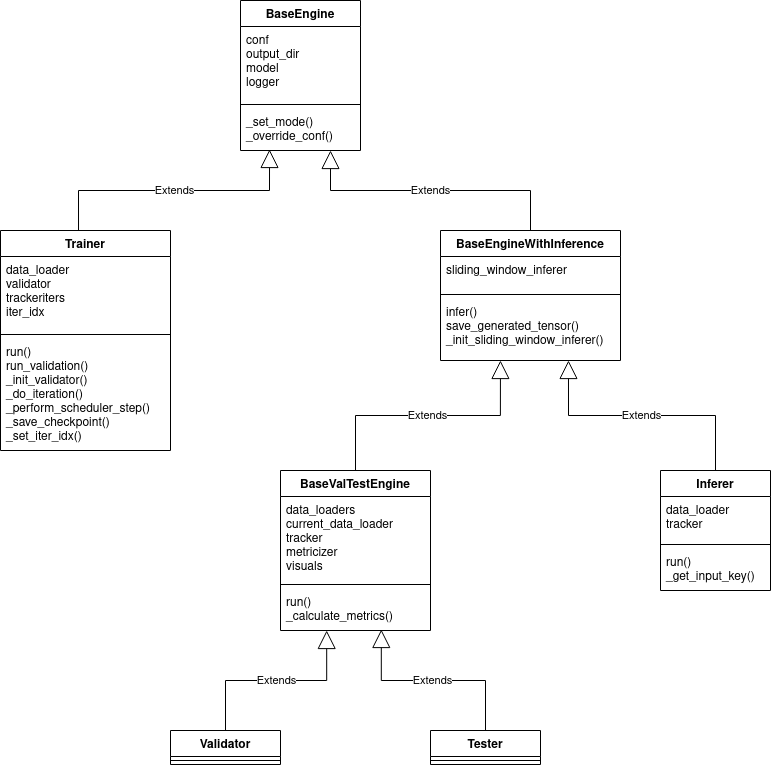

The diagram above was exported from draw.io. Its source (the exported page's mxGraphModel, read from the mxfile embedded in the PNG):
<mxGraphModel dx="1350" dy="820" grid="1" gridSize="10" guides="1" tooltips="1" connect="1" arrows="1" fold="1" page="1" pageScale="1" pageWidth="850" pageHeight="1100" math="0" shadow="0">
  <root>
    <mxCell id="0" />
    <mxCell id="1" parent="0" />
    <mxCell id="uwgeqCCn6aoUfT0zi7fB-3" value="BaseEngine" style="swimlane;fontStyle=1;align=center;verticalAlign=top;childLayout=stackLayout;horizontal=1;startSize=26;horizontalStack=0;resizeParent=1;resizeParentMax=0;resizeLast=0;collapsible=1;marginBottom=0;" vertex="1" parent="1">
      <mxGeometry x="340" y="130" width="120" height="150" as="geometry">
        <mxRectangle x="340" y="130" width="100" height="26" as="alternateBounds" />
      </mxGeometry>
    </mxCell>
    <mxCell id="uwgeqCCn6aoUfT0zi7fB-4" value="conf&#10;output_dir&#10;model&#10;logger&#10;&#10;" style="text;strokeColor=none;fillColor=none;align=left;verticalAlign=top;spacingLeft=4;spacingRight=4;overflow=hidden;rotatable=0;points=[[0,0.5],[1,0.5]];portConstraint=eastwest;" vertex="1" parent="uwgeqCCn6aoUfT0zi7fB-3">
      <mxGeometry y="26" width="120" height="74" as="geometry" />
    </mxCell>
    <mxCell id="uwgeqCCn6aoUfT0zi7fB-5" value="" style="line;strokeWidth=1;fillColor=none;align=left;verticalAlign=middle;spacingTop=-1;spacingLeft=3;spacingRight=3;rotatable=0;labelPosition=right;points=[];portConstraint=eastwest;" vertex="1" parent="uwgeqCCn6aoUfT0zi7fB-3">
      <mxGeometry y="100" width="120" height="8" as="geometry" />
    </mxCell>
    <mxCell id="uwgeqCCn6aoUfT0zi7fB-6" value="_set_mode()&#10;_override_conf()" style="text;strokeColor=none;fillColor=none;align=left;verticalAlign=top;spacingLeft=4;spacingRight=4;overflow=hidden;rotatable=0;points=[[0,0.5],[1,0.5]];portConstraint=eastwest;" vertex="1" parent="uwgeqCCn6aoUfT0zi7fB-3">
      <mxGeometry y="108" width="120" height="42" as="geometry" />
    </mxCell>
    <mxCell id="uwgeqCCn6aoUfT0zi7fB-7" value="BaseEngineWithInference" style="swimlane;fontStyle=1;align=center;verticalAlign=top;childLayout=stackLayout;horizontal=1;startSize=26;horizontalStack=0;resizeParent=1;resizeParentMax=0;resizeLast=0;collapsible=1;marginBottom=0;" vertex="1" parent="1">
      <mxGeometry x="540" y="360" width="180" height="130" as="geometry">
        <mxRectangle x="540" y="360" width="180" height="26" as="alternateBounds" />
      </mxGeometry>
    </mxCell>
    <mxCell id="uwgeqCCn6aoUfT0zi7fB-8" value="sliding_window_inferer" style="text;strokeColor=none;fillColor=none;align=left;verticalAlign=top;spacingLeft=4;spacingRight=4;overflow=hidden;rotatable=0;points=[[0,0.5],[1,0.5]];portConstraint=eastwest;" vertex="1" parent="uwgeqCCn6aoUfT0zi7fB-7">
      <mxGeometry y="26" width="180" height="34" as="geometry" />
    </mxCell>
    <mxCell id="uwgeqCCn6aoUfT0zi7fB-9" value="" style="line;strokeWidth=1;fillColor=none;align=left;verticalAlign=middle;spacingTop=-1;spacingLeft=3;spacingRight=3;rotatable=0;labelPosition=right;points=[];portConstraint=eastwest;" vertex="1" parent="uwgeqCCn6aoUfT0zi7fB-7">
      <mxGeometry y="60" width="180" height="8" as="geometry" />
    </mxCell>
    <mxCell id="uwgeqCCn6aoUfT0zi7fB-10" value="infer()&#10;save_generated_tensor()&#10;_init_sliding_window_inferer()" style="text;strokeColor=none;fillColor=none;align=left;verticalAlign=top;spacingLeft=4;spacingRight=4;overflow=hidden;rotatable=0;points=[[0,0.5],[1,0.5]];portConstraint=eastwest;" vertex="1" parent="uwgeqCCn6aoUfT0zi7fB-7">
      <mxGeometry y="68" width="180" height="62" as="geometry" />
    </mxCell>
    <mxCell id="uwgeqCCn6aoUfT0zi7fB-12" value="Extends" style="endArrow=block;endSize=16;endFill=0;html=1;entryX=0.75;entryY=1;entryDx=0;entryDy=0;exitX=0.5;exitY=0;exitDx=0;exitDy=0;edgeStyle=orthogonalEdgeStyle;rounded=0;" edge="1" parent="1" source="uwgeqCCn6aoUfT0zi7fB-7" target="uwgeqCCn6aoUfT0zi7fB-3">
      <mxGeometry width="160" relative="1" as="geometry">
        <mxPoint x="260" y="400" as="sourcePoint" />
        <mxPoint x="420" y="400" as="targetPoint" />
      </mxGeometry>
    </mxCell>
    <mxCell id="uwgeqCCn6aoUfT0zi7fB-13" value="Trainer" style="swimlane;fontStyle=1;align=center;verticalAlign=top;childLayout=stackLayout;horizontal=1;startSize=26;horizontalStack=0;resizeParent=1;resizeParentMax=0;resizeLast=0;collapsible=1;marginBottom=0;" vertex="1" parent="1">
      <mxGeometry x="100" y="360" width="170" height="220" as="geometry">
        <mxRectangle x="340" y="130" width="100" height="26" as="alternateBounds" />
      </mxGeometry>
    </mxCell>
    <mxCell id="uwgeqCCn6aoUfT0zi7fB-14" value="data_loader&#10;validator&#10;trackeriters&#10;iter_idx&#10;&#10;&#10;&#10;" style="text;strokeColor=none;fillColor=none;align=left;verticalAlign=top;spacingLeft=4;spacingRight=4;overflow=hidden;rotatable=0;points=[[0,0.5],[1,0.5]];portConstraint=eastwest;" vertex="1" parent="uwgeqCCn6aoUfT0zi7fB-13">
      <mxGeometry y="26" width="170" height="74" as="geometry" />
    </mxCell>
    <mxCell id="uwgeqCCn6aoUfT0zi7fB-15" value="" style="line;strokeWidth=1;fillColor=none;align=left;verticalAlign=middle;spacingTop=-1;spacingLeft=3;spacingRight=3;rotatable=0;labelPosition=right;points=[];portConstraint=eastwest;" vertex="1" parent="uwgeqCCn6aoUfT0zi7fB-13">
      <mxGeometry y="100" width="170" height="8" as="geometry" />
    </mxCell>
    <mxCell id="uwgeqCCn6aoUfT0zi7fB-16" value="run()&#10;run_validation()&#10;_init_validator()&#10;_do_iteration()&#10;_perform_scheduler_step()&#10;_save_checkpoint()&#10;_set_iter_idx()" style="text;strokeColor=none;fillColor=none;align=left;verticalAlign=top;spacingLeft=4;spacingRight=4;overflow=hidden;rotatable=0;points=[[0,0.5],[1,0.5]];portConstraint=eastwest;" vertex="1" parent="uwgeqCCn6aoUfT0zi7fB-13">
      <mxGeometry y="108" width="170" height="112" as="geometry" />
    </mxCell>
    <mxCell id="uwgeqCCn6aoUfT0zi7fB-17" value="Extends" style="endArrow=block;endSize=16;endFill=0;html=1;entryX=0.242;entryY=0.976;entryDx=0;entryDy=0;exitX=0.459;exitY=0;exitDx=0;exitDy=0;edgeStyle=orthogonalEdgeStyle;rounded=0;entryPerimeter=0;exitPerimeter=0;" edge="1" parent="1" source="uwgeqCCn6aoUfT0zi7fB-13" target="uwgeqCCn6aoUfT0zi7fB-6">
      <mxGeometry width="160" relative="1" as="geometry">
        <mxPoint x="575" y="370" as="sourcePoint" />
        <mxPoint x="360" y="290" as="targetPoint" />
      </mxGeometry>
    </mxCell>
    <mxCell id="uwgeqCCn6aoUfT0zi7fB-18" value="BaseValTestEngine" style="swimlane;fontStyle=1;align=center;verticalAlign=top;childLayout=stackLayout;horizontal=1;startSize=26;horizontalStack=0;resizeParent=1;resizeParentMax=0;resizeLast=0;collapsible=1;marginBottom=0;" vertex="1" parent="1">
      <mxGeometry x="380" y="600" width="150" height="160" as="geometry">
        <mxRectangle x="540" y="360" width="180" height="26" as="alternateBounds" />
      </mxGeometry>
    </mxCell>
    <mxCell id="uwgeqCCn6aoUfT0zi7fB-19" value="data_loaders&#10;current_data_loader&#10;tracker&#10;metricizer&#10;visuals&#10;" style="text;strokeColor=none;fillColor=none;align=left;verticalAlign=top;spacingLeft=4;spacingRight=4;overflow=hidden;rotatable=0;points=[[0,0.5],[1,0.5]];portConstraint=eastwest;" vertex="1" parent="uwgeqCCn6aoUfT0zi7fB-18">
      <mxGeometry y="26" width="150" height="84" as="geometry" />
    </mxCell>
    <mxCell id="uwgeqCCn6aoUfT0zi7fB-20" value="" style="line;strokeWidth=1;fillColor=none;align=left;verticalAlign=middle;spacingTop=-1;spacingLeft=3;spacingRight=3;rotatable=0;labelPosition=right;points=[];portConstraint=eastwest;" vertex="1" parent="uwgeqCCn6aoUfT0zi7fB-18">
      <mxGeometry y="110" width="150" height="8" as="geometry" />
    </mxCell>
    <mxCell id="uwgeqCCn6aoUfT0zi7fB-21" value="run()&#10;_calculate_metrics()" style="text;strokeColor=none;fillColor=none;align=left;verticalAlign=top;spacingLeft=4;spacingRight=4;overflow=hidden;rotatable=0;points=[[0,0.5],[1,0.5]];portConstraint=eastwest;" vertex="1" parent="uwgeqCCn6aoUfT0zi7fB-18">
      <mxGeometry y="118" width="150" height="42" as="geometry" />
    </mxCell>
    <mxCell id="uwgeqCCn6aoUfT0zi7fB-22" value="Validator" style="swimlane;fontStyle=1;align=center;verticalAlign=top;childLayout=stackLayout;horizontal=1;startSize=26;horizontalStack=0;resizeParent=1;resizeParentMax=0;resizeLast=0;collapsible=1;marginBottom=0;" vertex="1" parent="1">
      <mxGeometry x="270" y="860" width="110" height="34" as="geometry" />
    </mxCell>
    <mxCell id="uwgeqCCn6aoUfT0zi7fB-24" value="" style="line;strokeWidth=1;fillColor=none;align=left;verticalAlign=middle;spacingTop=-1;spacingLeft=3;spacingRight=3;rotatable=0;labelPosition=right;points=[];portConstraint=eastwest;" vertex="1" parent="uwgeqCCn6aoUfT0zi7fB-22">
      <mxGeometry y="26" width="110" height="8" as="geometry" />
    </mxCell>
    <mxCell id="uwgeqCCn6aoUfT0zi7fB-26" value="Tester" style="swimlane;fontStyle=1;align=center;verticalAlign=top;childLayout=stackLayout;horizontal=1;startSize=26;horizontalStack=0;resizeParent=1;resizeParentMax=0;resizeLast=0;collapsible=1;marginBottom=0;" vertex="1" parent="1">
      <mxGeometry x="530" y="860" width="110" height="34" as="geometry" />
    </mxCell>
    <mxCell id="uwgeqCCn6aoUfT0zi7fB-27" value="" style="line;strokeWidth=1;fillColor=none;align=left;verticalAlign=middle;spacingTop=-1;spacingLeft=3;spacingRight=3;rotatable=0;labelPosition=right;points=[];portConstraint=eastwest;" vertex="1" parent="uwgeqCCn6aoUfT0zi7fB-26">
      <mxGeometry y="26" width="110" height="8" as="geometry" />
    </mxCell>
    <mxCell id="uwgeqCCn6aoUfT0zi7fB-28" value="Inferer" style="swimlane;fontStyle=1;align=center;verticalAlign=top;childLayout=stackLayout;horizontal=1;startSize=26;horizontalStack=0;resizeParent=1;resizeParentMax=0;resizeLast=0;collapsible=1;marginBottom=0;" vertex="1" parent="1">
      <mxGeometry x="760" y="600" width="110" height="120" as="geometry">
        <mxRectangle x="540" y="360" width="180" height="26" as="alternateBounds" />
      </mxGeometry>
    </mxCell>
    <mxCell id="uwgeqCCn6aoUfT0zi7fB-29" value="data_loader&#10;tracker&#10;" style="text;strokeColor=none;fillColor=none;align=left;verticalAlign=top;spacingLeft=4;spacingRight=4;overflow=hidden;rotatable=0;points=[[0,0.5],[1,0.5]];portConstraint=eastwest;" vertex="1" parent="uwgeqCCn6aoUfT0zi7fB-28">
      <mxGeometry y="26" width="110" height="44" as="geometry" />
    </mxCell>
    <mxCell id="uwgeqCCn6aoUfT0zi7fB-30" value="" style="line;strokeWidth=1;fillColor=none;align=left;verticalAlign=middle;spacingTop=-1;spacingLeft=3;spacingRight=3;rotatable=0;labelPosition=right;points=[];portConstraint=eastwest;" vertex="1" parent="uwgeqCCn6aoUfT0zi7fB-28">
      <mxGeometry y="70" width="110" height="8" as="geometry" />
    </mxCell>
    <mxCell id="uwgeqCCn6aoUfT0zi7fB-31" value="run()&#10;_get_input_key()" style="text;strokeColor=none;fillColor=none;align=left;verticalAlign=top;spacingLeft=4;spacingRight=4;overflow=hidden;rotatable=0;points=[[0,0.5],[1,0.5]];portConstraint=eastwest;" vertex="1" parent="uwgeqCCn6aoUfT0zi7fB-28">
      <mxGeometry y="78" width="110" height="42" as="geometry" />
    </mxCell>
    <mxCell id="uwgeqCCn6aoUfT0zi7fB-32" value="Extends" style="endArrow=block;endSize=16;endFill=0;html=1;entryX=0.711;entryY=1;entryDx=0;entryDy=0;exitX=0.5;exitY=0;exitDx=0;exitDy=0;edgeStyle=orthogonalEdgeStyle;rounded=0;entryPerimeter=0;" edge="1" parent="1" source="uwgeqCCn6aoUfT0zi7fB-28" target="uwgeqCCn6aoUfT0zi7fB-10">
      <mxGeometry width="160" relative="1" as="geometry">
        <mxPoint x="870" y="580" as="sourcePoint" />
        <mxPoint x="670" y="500" as="targetPoint" />
      </mxGeometry>
    </mxCell>
    <mxCell id="uwgeqCCn6aoUfT0zi7fB-33" value="Extends" style="endArrow=block;endSize=16;endFill=0;html=1;entryX=0.333;entryY=1;entryDx=0;entryDy=0;exitX=0.5;exitY=0;exitDx=0;exitDy=0;edgeStyle=orthogonalEdgeStyle;rounded=0;entryPerimeter=0;" edge="1" parent="1" source="uwgeqCCn6aoUfT0zi7fB-18" target="uwgeqCCn6aoUfT0zi7fB-10">
      <mxGeometry width="160" relative="1" as="geometry">
        <mxPoint x="712.02" y="640" as="sourcePoint" />
        <mxPoint x="610" y="510" as="targetPoint" />
      </mxGeometry>
    </mxCell>
    <mxCell id="uwgeqCCn6aoUfT0zi7fB-34" value="Extends" style="endArrow=block;endSize=16;endFill=0;html=1;entryX=0.672;entryY=0.976;entryDx=0;entryDy=0;exitX=0.5;exitY=0;exitDx=0;exitDy=0;edgeStyle=orthogonalEdgeStyle;rounded=0;entryPerimeter=0;" edge="1" parent="1" source="uwgeqCCn6aoUfT0zi7fB-26" target="uwgeqCCn6aoUfT0zi7fB-21">
      <mxGeometry width="160" relative="1" as="geometry">
        <mxPoint x="612.02" y="910" as="sourcePoint" />
        <mxPoint x="510" y="780" as="targetPoint" />
      </mxGeometry>
    </mxCell>
    <mxCell id="uwgeqCCn6aoUfT0zi7fB-35" value="Extends" style="endArrow=block;endSize=16;endFill=0;html=1;entryX=0.308;entryY=1;entryDx=0;entryDy=0;exitX=0.5;exitY=0;exitDx=0;exitDy=0;edgeStyle=orthogonalEdgeStyle;rounded=0;entryPerimeter=0;" edge="1" parent="1" source="uwgeqCCn6aoUfT0zi7fB-22" target="uwgeqCCn6aoUfT0zi7fB-21">
      <mxGeometry width="160" relative="1" as="geometry">
        <mxPoint x="504.52" y="861.01" as="sourcePoint" />
        <mxPoint x="435.48" y="780.002" as="targetPoint" />
      </mxGeometry>
    </mxCell>
  </root>
</mxGraphModel>